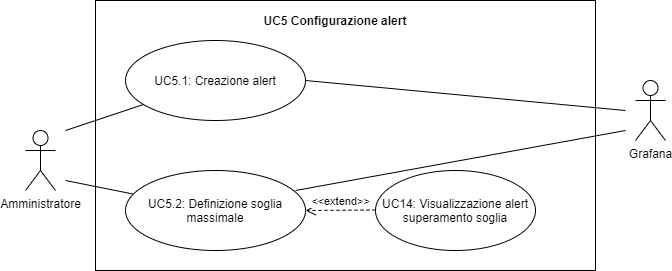

The diagram above was exported from draw.io. Its source (the exported page's mxGraphModel, read from the mxfile embedded in the PNG):
<mxGraphModel dx="1038" dy="531" grid="1" gridSize="10" guides="1" tooltips="1" connect="1" arrows="1" fold="1" page="1" pageScale="1" pageWidth="827" pageHeight="1169" math="0" shadow="0">
  <root>
    <mxCell id="0" />
    <mxCell id="1" parent="0" />
    <mxCell id="OEaNWsCztn9YZbbHO8PN-18" value="" style="rounded=0;whiteSpace=wrap;html=1;" vertex="1" parent="1">
      <mxGeometry x="110" y="150" width="500" height="270" as="geometry" />
    </mxCell>
    <mxCell id="OEaNWsCztn9YZbbHO8PN-2" value="Amministratore&lt;br&gt;" style="shape=umlActor;verticalLabelPosition=bottom;labelBackgroundColor=#ffffff;verticalAlign=top;html=1;outlineConnect=0;" vertex="1" parent="1">
      <mxGeometry x="40" y="280" width="30" height="60" as="geometry" />
    </mxCell>
    <mxCell id="OEaNWsCztn9YZbbHO8PN-3" value="" style="endArrow=none;html=1;" edge="1" parent="1" target="OEaNWsCztn9YZbbHO8PN-4">
      <mxGeometry width="50" height="50" relative="1" as="geometry">
        <mxPoint x="80" y="280" as="sourcePoint" />
        <mxPoint x="140" y="210" as="targetPoint" />
      </mxGeometry>
    </mxCell>
    <mxCell id="OEaNWsCztn9YZbbHO8PN-4" value="&lt;span style=&quot;font-family: sans-serif ; font-size: 11.9552px&quot;&gt;UC5.1: Creazione alert&lt;/span&gt;" style="ellipse;whiteSpace=wrap;html=1;" vertex="1" parent="1">
      <mxGeometry x="140" y="190" width="180" height="80" as="geometry" />
    </mxCell>
    <mxCell id="OEaNWsCztn9YZbbHO8PN-5" value="" style="endArrow=none;html=1;" edge="1" parent="1" target="OEaNWsCztn9YZbbHO8PN-6">
      <mxGeometry width="50" height="50" relative="1" as="geometry">
        <mxPoint x="80" y="330" as="sourcePoint" />
        <mxPoint x="160" y="360" as="targetPoint" />
      </mxGeometry>
    </mxCell>
    <mxCell id="OEaNWsCztn9YZbbHO8PN-6" value="&lt;span style=&quot;font-family: sans-serif ; font-size: 11.9552px&quot;&gt;UC5.2: Definizione soglia massimale&lt;/span&gt;" style="ellipse;whiteSpace=wrap;html=1;" vertex="1" parent="1">
      <mxGeometry x="140" y="320" width="180" height="80" as="geometry" />
    </mxCell>
    <mxCell id="OEaNWsCztn9YZbbHO8PN-7" value="&lt;span style=&quot;font-family: sans-serif ; font-size: 11.9552px&quot;&gt;&lt;b&gt;UC5 Configurazione alert&lt;/b&gt;&lt;/span&gt;" style="text;html=1;strokeColor=none;fillColor=none;align=center;verticalAlign=middle;whiteSpace=wrap;rounded=0;" vertex="1" parent="1">
      <mxGeometry x="270" y="160" width="160" height="20" as="geometry" />
    </mxCell>
    <mxCell id="OEaNWsCztn9YZbbHO8PN-8" value="&lt;span style=&quot;font-family: sans-serif ; font-size: 11.9552px&quot;&gt;UC14: Visualizzazione alert superamento soglia&lt;/span&gt;" style="ellipse;whiteSpace=wrap;html=1;" vertex="1" parent="1">
      <mxGeometry x="390" y="320" width="160" height="80" as="geometry" />
    </mxCell>
    <mxCell id="OEaNWsCztn9YZbbHO8PN-9" value="&amp;lt;&amp;lt;extend&amp;gt;&amp;gt;" style="html=1;verticalAlign=bottom;endArrow=open;dashed=1;endSize=8;" edge="1" parent="1">
      <mxGeometry relative="1" as="geometry">
        <mxPoint x="390" y="359.5" as="sourcePoint" />
        <mxPoint x="320" y="360" as="targetPoint" />
      </mxGeometry>
    </mxCell>
    <mxCell id="OEaNWsCztn9YZbbHO8PN-11" value="" style="endArrow=none;html=1;" edge="1" parent="1">
      <mxGeometry width="50" height="50" relative="1" as="geometry">
        <mxPoint x="320" y="230" as="sourcePoint" />
        <mxPoint x="640" y="260" as="targetPoint" />
      </mxGeometry>
    </mxCell>
    <mxCell id="OEaNWsCztn9YZbbHO8PN-12" value="" style="endArrow=none;html=1;" edge="1" parent="1">
      <mxGeometry width="50" height="50" relative="1" as="geometry">
        <mxPoint x="310" y="340" as="sourcePoint" />
        <mxPoint x="640" y="280" as="targetPoint" />
      </mxGeometry>
    </mxCell>
    <mxCell id="OEaNWsCztn9YZbbHO8PN-13" value="Grafana" style="shape=umlActor;verticalLabelPosition=bottom;labelBackgroundColor=#ffffff;verticalAlign=top;html=1;outlineConnect=0;" vertex="1" parent="1">
      <mxGeometry x="650" y="230" width="30" height="60" as="geometry" />
    </mxCell>
  </root>
</mxGraphModel>